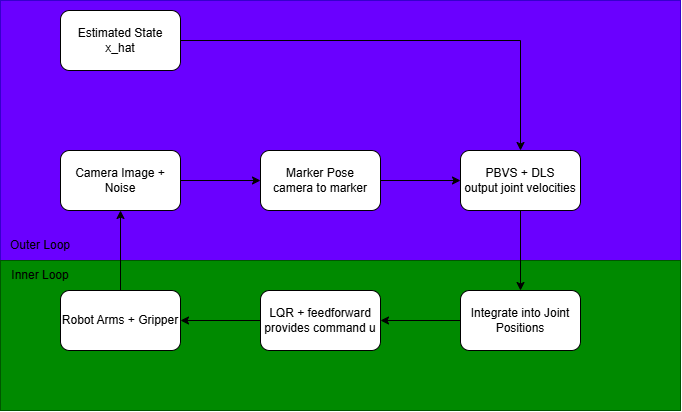

The diagram above was exported from draw.io. Its source (the exported page's mxGraphModel, read from the mxfile embedded in the PNG):
<mxGraphModel dx="982" dy="570" grid="1" gridSize="10" guides="1" tooltips="1" connect="1" arrows="1" fold="1" page="1" pageScale="1" pageWidth="850" pageHeight="1100" math="0" shadow="0">
  <root>
    <mxCell id="0" />
    <mxCell id="1" parent="0" />
    <mxCell id="CMsbdoUJNqjHgIA_B2xY-17" parent="1" style="rounded=0;whiteSpace=wrap;html=1;fillColor=#6a00ff;fontColor=#ffffff;strokeColor=#3700CC;" value="" vertex="1">
      <mxGeometry height="260" width="680" x="40" y="50" as="geometry" />
    </mxCell>
    <mxCell id="CMsbdoUJNqjHgIA_B2xY-16" parent="1" style="rounded=0;whiteSpace=wrap;html=1;fillColor=#008a00;fontColor=#ffffff;strokeColor=#005700;" value="" vertex="1">
      <mxGeometry height="150" width="680" x="40" y="310" as="geometry" />
    </mxCell>
    <mxCell id="CMsbdoUJNqjHgIA_B2xY-3" edge="1" parent="1" source="CMsbdoUJNqjHgIA_B2xY-1" style="edgeStyle=orthogonalEdgeStyle;rounded=0;orthogonalLoop=1;jettySize=auto;html=1;" target="CMsbdoUJNqjHgIA_B2xY-2" value="">
      <mxGeometry relative="1" as="geometry" />
    </mxCell>
    <mxCell id="CMsbdoUJNqjHgIA_B2xY-1" parent="1" style="rounded=1;whiteSpace=wrap;html=1;" value="Camera Image + Noise" vertex="1">
      <mxGeometry height="60" width="120" x="100" y="200" as="geometry" />
    </mxCell>
    <mxCell id="CMsbdoUJNqjHgIA_B2xY-5" edge="1" parent="1" source="CMsbdoUJNqjHgIA_B2xY-2" style="edgeStyle=orthogonalEdgeStyle;rounded=0;orthogonalLoop=1;jettySize=auto;html=1;" target="CMsbdoUJNqjHgIA_B2xY-4" value="">
      <mxGeometry relative="1" as="geometry" />
    </mxCell>
    <mxCell id="CMsbdoUJNqjHgIA_B2xY-2" parent="1" style="whiteSpace=wrap;html=1;rounded=1;" value="Marker Pose&lt;div&gt;camera to marker&lt;/div&gt;" vertex="1">
      <mxGeometry height="60" width="120" x="300" y="200" as="geometry" />
    </mxCell>
    <mxCell id="CMsbdoUJNqjHgIA_B2xY-9" edge="1" parent="1" source="CMsbdoUJNqjHgIA_B2xY-4" style="edgeStyle=orthogonalEdgeStyle;rounded=0;orthogonalLoop=1;jettySize=auto;html=1;" target="CMsbdoUJNqjHgIA_B2xY-8" value="">
      <mxGeometry relative="1" as="geometry" />
    </mxCell>
    <mxCell id="CMsbdoUJNqjHgIA_B2xY-4" parent="1" style="whiteSpace=wrap;html=1;rounded=1;" value="PBVS + DLS&lt;div&gt;output joint velocities&lt;/div&gt;" vertex="1">
      <mxGeometry height="60" width="120" x="500" y="200" as="geometry" />
    </mxCell>
    <mxCell id="CMsbdoUJNqjHgIA_B2xY-6" parent="1" style="rounded=1;whiteSpace=wrap;html=1;" value="Estimated State&lt;div&gt;x_hat&lt;/div&gt;" vertex="1">
      <mxGeometry height="60" width="120" x="100" y="60" as="geometry" />
    </mxCell>
    <mxCell id="CMsbdoUJNqjHgIA_B2xY-7" edge="1" parent="1" source="CMsbdoUJNqjHgIA_B2xY-6" style="endArrow=classic;html=1;rounded=0;exitX=1;exitY=0.5;exitDx=0;exitDy=0;entryX=0.5;entryY=0;entryDx=0;entryDy=0;edgeStyle=orthogonalEdgeStyle;" target="CMsbdoUJNqjHgIA_B2xY-4" value="">
      <mxGeometry height="50" relative="1" width="50" as="geometry">
        <mxPoint x="420" y="340" as="sourcePoint" />
        <mxPoint x="470" y="290" as="targetPoint" />
      </mxGeometry>
    </mxCell>
    <mxCell id="CMsbdoUJNqjHgIA_B2xY-11" edge="1" parent="1" source="CMsbdoUJNqjHgIA_B2xY-8" style="edgeStyle=orthogonalEdgeStyle;rounded=0;orthogonalLoop=1;jettySize=auto;html=1;" target="CMsbdoUJNqjHgIA_B2xY-10" value="">
      <mxGeometry relative="1" as="geometry" />
    </mxCell>
    <mxCell id="CMsbdoUJNqjHgIA_B2xY-8" parent="1" style="whiteSpace=wrap;html=1;rounded=1;" value="Integrate into Joint Positions" vertex="1">
      <mxGeometry height="60" width="120" x="500" y="340" as="geometry" />
    </mxCell>
    <mxCell id="CMsbdoUJNqjHgIA_B2xY-13" edge="1" parent="1" source="CMsbdoUJNqjHgIA_B2xY-10" style="edgeStyle=orthogonalEdgeStyle;rounded=0;orthogonalLoop=1;jettySize=auto;html=1;" target="CMsbdoUJNqjHgIA_B2xY-12" value="">
      <mxGeometry relative="1" as="geometry" />
    </mxCell>
    <mxCell id="CMsbdoUJNqjHgIA_B2xY-10" parent="1" style="whiteSpace=wrap;html=1;rounded=1;" value="LQR + feedforward&lt;div&gt;provides command u&lt;/div&gt;" vertex="1">
      <mxGeometry height="60" width="120" x="300" y="340" as="geometry" />
    </mxCell>
    <mxCell id="CMsbdoUJNqjHgIA_B2xY-12" parent="1" style="whiteSpace=wrap;html=1;rounded=1;" value="Robot Arms + Gripper" vertex="1">
      <mxGeometry height="60" width="120" x="100" y="340" as="geometry" />
    </mxCell>
    <mxCell id="CMsbdoUJNqjHgIA_B2xY-15" edge="1" parent="1" source="CMsbdoUJNqjHgIA_B2xY-12" style="endArrow=classic;html=1;rounded=0;exitX=0.5;exitY=0;exitDx=0;exitDy=0;entryX=0.5;entryY=1;entryDx=0;entryDy=0;" target="CMsbdoUJNqjHgIA_B2xY-1" value="">
      <mxGeometry height="50" relative="1" width="50" as="geometry">
        <mxPoint x="420" y="350" as="sourcePoint" />
        <mxPoint x="470" y="300" as="targetPoint" />
      </mxGeometry>
    </mxCell>
    <mxCell id="CMsbdoUJNqjHgIA_B2xY-18" parent="1" style="text;html=1;whiteSpace=wrap;strokeColor=none;fillColor=none;align=center;verticalAlign=middle;rounded=0;" value="Inner Loop" vertex="1">
      <mxGeometry height="30" width="60" x="50" y="310" as="geometry" />
    </mxCell>
    <mxCell id="CMsbdoUJNqjHgIA_B2xY-19" parent="1" style="text;html=1;whiteSpace=wrap;strokeColor=none;fillColor=none;align=center;verticalAlign=middle;rounded=0;" value="Outer Loop" vertex="1">
      <mxGeometry height="30" width="70" x="45" y="280" as="geometry" />
    </mxCell>
  </root>
</mxGraphModel>